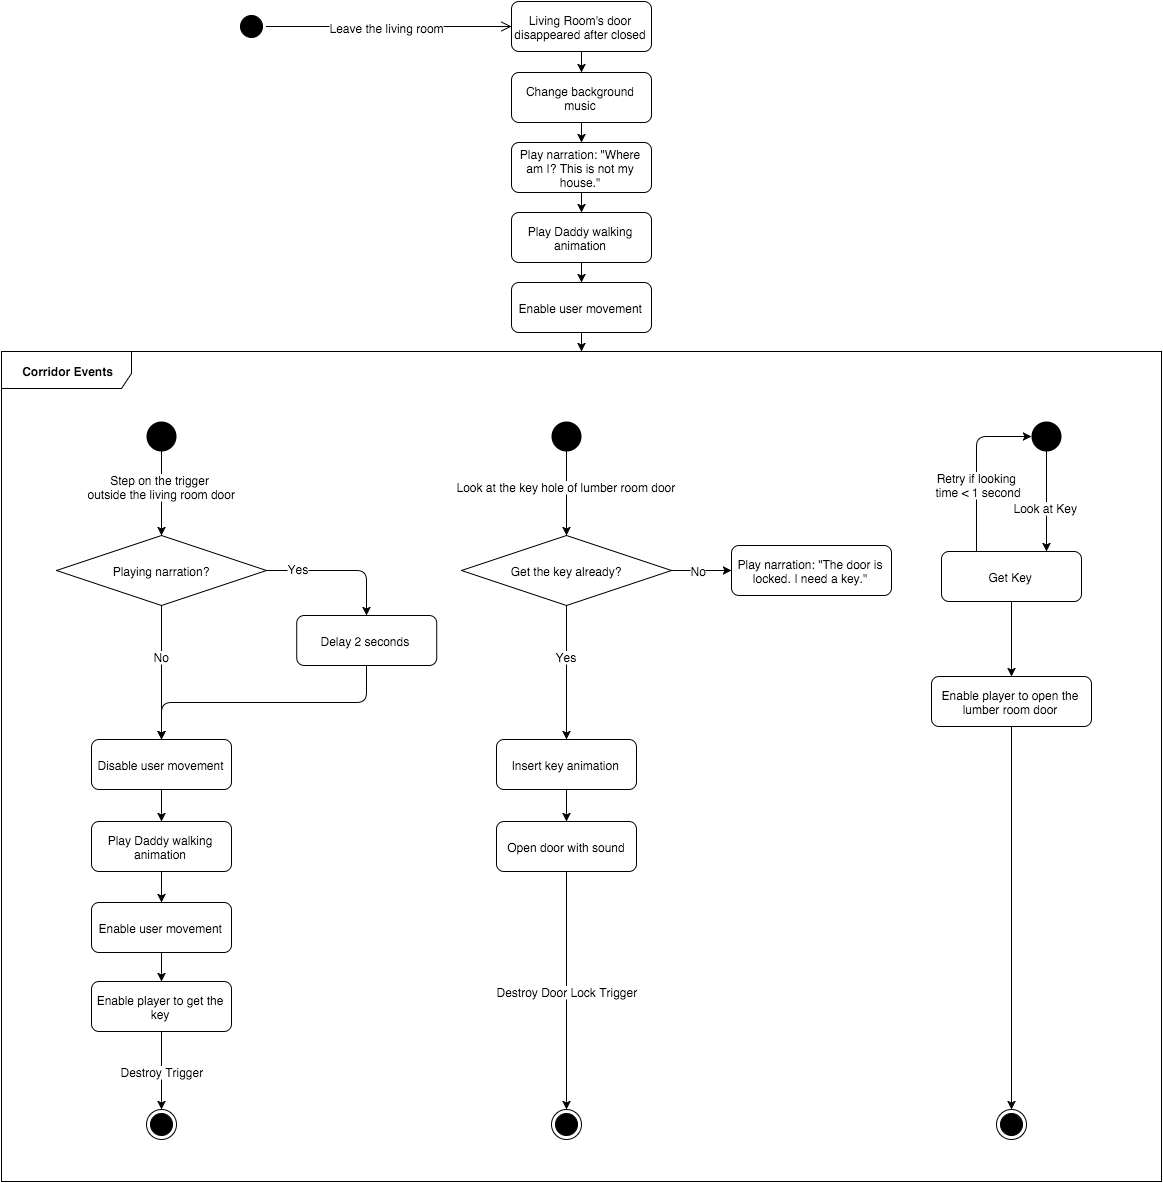

The diagram above was exported from draw.io. Its source (the exported page's mxGraphModel, read from the mxfile embedded in the PNG):
<mxGraphModel dx="1194" dy="859" grid="1" gridSize="10" guides="1" tooltips="1" connect="1" arrows="1" fold="1" page="0" pageScale="1.5" pageWidth="826" pageHeight="1169" background="#ffffff" math="0">
  <root>
    <mxCell id="0" style=";html=1;" />
    <mxCell id="1" style=";html=1;" parent="0" />
    <mxCell id="400" value="" style="edgeStyle=orthogonalEdgeStyle;rounded=1;html=1;" parent="1" source="126" target="271" edge="1">
      <mxGeometry relative="1" as="geometry" />
    </mxCell>
    <mxCell id="126" value="&lt;span&gt;Enable user movement&lt;/span&gt;" style="rounded=1;fillColor=#ffffff;html=1;strokeColor=#000000;" parent="1" vertex="1">
      <mxGeometry x="445.0000000000001" y="131" width="140" height="50" as="geometry" />
    </mxCell>
    <mxCell id="459" style="edgeStyle=orthogonalEdgeStyle;rounded=1;html=1;exitX=0.5;exitY=1;entryX=0.5;entryY=0;fontSize=12;" parent="1" source="211" target="457" edge="1">
      <mxGeometry relative="1" as="geometry" />
    </mxCell>
    <mxCell id="211" value="Living Room's door disappeared after closed" style="rounded=1;fillColor=#ffffff;html=1;strokeColor=#000000;whiteSpace=wrap;" parent="1" vertex="1">
      <mxGeometry x="445.0000000000001" y="-150" width="140" height="50" as="geometry" />
    </mxCell>
    <mxCell id="466" style="edgeStyle=orthogonalEdgeStyle;rounded=1;html=1;exitX=0.5;exitY=1;entryX=0.5;entryY=0;strokeColor=#000000;fontSize=12;" parent="1" source="401" target="396" edge="1">
      <mxGeometry relative="1" as="geometry" />
    </mxCell>
    <mxCell id="401" value="&lt;span&gt;Play narration: &quot;Where am I? This is not my house.&quot;&lt;/span&gt;" style="rounded=1;fillColor=#ffffff;strokeColor=#000000;html=1;whiteSpace=wrap;" parent="1" vertex="1">
      <mxGeometry x="444.99999999999994" y="-9" width="140" height="50" as="geometry" />
    </mxCell>
    <mxCell id="398" value="" style="edgeStyle=orthogonalEdgeStyle;rounded=1;html=1;entryX=0.5;entryY=0;exitX=0.5;exitY=1;" parent="1" source="396" target="126" edge="1">
      <mxGeometry relative="1" as="geometry">
        <Array as="points" />
      </mxGeometry>
    </mxCell>
    <mxCell id="396" value="&lt;span&gt;Play Daddy walking animation&lt;/span&gt;" style="rounded=1;fillColor=#ffffff;html=1;strokeColor=#000000;whiteSpace=wrap;" parent="1" vertex="1">
      <mxGeometry x="445.0000000000001" y="61.000000000000014" width="140" height="50" as="geometry" />
    </mxCell>
    <mxCell id="489" style="edgeStyle=orthogonalEdgeStyle;rounded=1;html=1;exitX=0.5;exitY=1;entryX=0.5;entryY=0;strokeColor=#000000;fontSize=12;" parent="1" source="249" target="476" edge="1">
      <mxGeometry relative="1" as="geometry" />
    </mxCell>
    <mxCell id="493" value="Step on the trigger&amp;nbsp;&lt;div&gt;outside the living room door&lt;/div&gt;" style="text;html=1;resizable=0;points=[];;align=center;verticalAlign=middle;labelBackgroundColor=#ffffff;fontSize=12;" parent="489" vertex="1" connectable="0">
      <mxGeometry x="-0.1944" relative="1" as="geometry">
        <mxPoint as="offset" />
      </mxGeometry>
    </mxCell>
    <mxCell id="249" value="Walk" style="ellipse;fillColor=#000000;strokeColor=none;html=1;" parent="1" vertex="1">
      <mxGeometry x="80.00000000000014" y="269.8604651162791" width="30" height="30" as="geometry" />
    </mxCell>
    <mxCell id="267" value="" style="ellipse;html=1;shape=startState;fillColor=#000000;strokeColor=#000000;align=right;" parent="1" vertex="1">
      <mxGeometry x="170" y="-140" width="30" height="30" as="geometry" />
    </mxCell>
    <mxCell id="268" value="" style="html=1;verticalAlign=bottom;endArrow=open;endSize=8;strokeColor=#000000;entryX=0;entryY=0.5;" parent="1" source="267" target="211" edge="1">
      <mxGeometry relative="1" as="geometry">
        <mxPoint x="215" y="354" as="targetPoint" />
        <mxPoint x="200" y="-149" as="sourcePoint" />
      </mxGeometry>
    </mxCell>
    <mxCell id="270" value="Leave the living room" style="text;html=1;resizable=0;points=[];;align=center;verticalAlign=middle;labelBackgroundColor=#ffffff;" parent="268" vertex="1" connectable="0">
      <mxGeometry x="-0.4091" relative="1" as="geometry">
        <mxPoint x="48.33339948347884" as="offset" />
      </mxGeometry>
    </mxCell>
    <mxCell id="271" value="Corridor Events" style="fillColor=#ffffff;html=1;shape=umlFrame;whiteSpace=wrap;html=1;strokeColor=#000000;align=center;width=130;height=37;fontStyle=1" parent="1" vertex="1">
      <mxGeometry x="-65" y="200" width="1160" height="830" as="geometry" />
    </mxCell>
    <mxCell id="279" value="" style="ellipse;html=1;shape=endState;fillColor=#000000;strokeColor=#000000;align=center;" parent="1" vertex="1">
      <mxGeometry x="79.99999999999999" y="957.6129032258065" width="30" height="30" as="geometry" />
    </mxCell>
    <mxCell id="460" style="edgeStyle=orthogonalEdgeStyle;rounded=1;html=1;exitX=0.5;exitY=1;entryX=0.5;entryY=0;fontSize=12;" parent="1" source="457" target="401" edge="1">
      <mxGeometry relative="1" as="geometry" />
    </mxCell>
    <mxCell id="457" value="Change background music" style="rounded=1;fillColor=#ffffff;html=1;strokeColor=#000000;whiteSpace=wrap;" parent="1" vertex="1">
      <mxGeometry x="445.0000000000001" y="-79" width="140" height="50" as="geometry" />
    </mxCell>
    <mxCell id="492" style="edgeStyle=orthogonalEdgeStyle;rounded=1;html=1;exitX=0.5;exitY=1;entryX=0.5;entryY=0;strokeColor=#000000;fontSize=12;" parent="1" source="495" target="279" edge="1">
      <mxGeometry relative="1" as="geometry" />
    </mxCell>
    <mxCell id="494" value="Destroy Trigger" style="text;html=1;resizable=0;points=[];;align=center;verticalAlign=middle;labelBackgroundColor=#ffffff;fontSize=12;" parent="492" vertex="1" connectable="0">
      <mxGeometry y="1" relative="1" as="geometry">
        <mxPoint as="offset" />
      </mxGeometry>
    </mxCell>
    <mxCell id="470" value="&lt;span&gt;Enable user movement&lt;/span&gt;" style="rounded=1;fillColor=#ffffff;html=1;strokeColor=#000000;" parent="1" vertex="1">
      <mxGeometry x="24.999999999999943" y="751" width="140" height="50" as="geometry" />
    </mxCell>
    <mxCell id="477" style="edgeStyle=orthogonalEdgeStyle;rounded=1;html=1;exitX=0.5;exitY=1;entryX=0.5;entryY=0;strokeColor=#000000;fontSize=12;" parent="1" source="472" target="474" edge="1">
      <mxGeometry relative="1" as="geometry" />
    </mxCell>
    <mxCell id="472" value="&lt;span&gt;Disable user movement&lt;/span&gt;&lt;br&gt;" style="rounded=1;fillColor=#ffffff;html=1;strokeColor=#000000;" parent="1" vertex="1">
      <mxGeometry x="25.000000000000096" y="588" width="140" height="50" as="geometry" />
    </mxCell>
    <mxCell id="473" value="" style="edgeStyle=orthogonalEdgeStyle;rounded=1;html=1;entryX=0.5;entryY=0;exitX=0.5;exitY=1;" parent="1" source="474" target="470" edge="1">
      <mxGeometry x="94.98360655737702" y="719.8852459016393" as="geometry">
        <Array as="points" />
      </mxGeometry>
    </mxCell>
    <mxCell id="474" value="&lt;span&gt;Play Daddy walking animation&lt;/span&gt;" style="rounded=1;fillColor=#ffffff;html=1;strokeColor=#000000;whiteSpace=wrap;" parent="1" vertex="1">
      <mxGeometry x="24.999999999999943" y="670" width="140" height="50" as="geometry" />
    </mxCell>
    <mxCell id="481" style="edgeStyle=orthogonalEdgeStyle;rounded=1;html=1;exitX=0.5;exitY=1;entryX=0.5;entryY=0;strokeColor=#000000;fontSize=12;" parent="1" source="476" target="472" edge="1">
      <mxGeometry relative="1" as="geometry" />
    </mxCell>
    <mxCell id="487" value="No" style="text;html=1;resizable=0;points=[];;align=center;verticalAlign=middle;labelBackgroundColor=#ffffff;fontSize=12;" parent="481" vertex="1" connectable="0">
      <mxGeometry x="-0.2566" relative="1" as="geometry">
        <mxPoint as="offset" />
      </mxGeometry>
    </mxCell>
    <mxCell id="483" value="" style="edgeStyle=orthogonalEdgeStyle;rounded=1;html=1;strokeColor=#000000;fontSize=12;entryX=0.5;entryY=0;exitX=1;exitY=0.5;" parent="1" source="476" target="485" edge="1">
      <mxGeometry relative="1" as="geometry">
        <mxPoint x="315.0985915492961" y="444.03286384976536" as="targetPoint" />
        <Array as="points">
          <mxPoint x="300" y="419" />
        </Array>
      </mxGeometry>
    </mxCell>
    <mxCell id="488" value="Yes" style="text;html=1;resizable=0;points=[];;align=center;verticalAlign=middle;labelBackgroundColor=#ffffff;fontSize=12;" parent="483" vertex="1" connectable="0">
      <mxGeometry x="-0.5534" y="3" relative="1" as="geometry">
        <mxPoint as="offset" />
      </mxGeometry>
    </mxCell>
    <mxCell id="476" value="Playing narration?" style="rhombus;whiteSpace=wrap;html=1;fontFamily=Helvetica;fontSize=12;fontColor=#000000;align=center;strokeColor=#000000;fillColor=#ffffff;" parent="1" vertex="1">
      <mxGeometry x="-10.000000000000107" y="384" width="210" height="70" as="geometry" />
    </mxCell>
    <mxCell id="486" style="edgeStyle=orthogonalEdgeStyle;rounded=1;html=1;exitX=0.5;exitY=1;entryX=0.5;entryY=0;strokeColor=#000000;fontSize=12;" parent="1" source="485" target="472" edge="1">
      <mxGeometry relative="1" as="geometry" />
    </mxCell>
    <mxCell id="485" value="&lt;span&gt;Delay 2 seconds&lt;/span&gt;&lt;br&gt;" style="rounded=1;fillColor=#ffffff;html=1;strokeColor=#000000;" parent="1" vertex="1">
      <mxGeometry x="230.22580645161304" y="464" width="140" height="50" as="geometry" />
    </mxCell>
    <mxCell id="495" value="Enable player to get the key" style="rounded=1;fillColor=#ffffff;html=1;strokeColor=#000000;whiteSpace=wrap;" parent="1" vertex="1">
      <mxGeometry x="24.999999999999943" y="830" width="140" height="50" as="geometry" />
    </mxCell>
    <mxCell id="496" style="edgeStyle=orthogonalEdgeStyle;rounded=1;html=1;exitX=0.5;exitY=1;entryX=0.5;entryY=0;strokeColor=#000000;fontSize=12;" parent="1" source="470" target="495" edge="1">
      <mxGeometry relative="1" as="geometry">
        <mxPoint x="95.61111111111109" y="801.6666666666667" as="sourcePoint" />
        <mxPoint x="95.61111111111109" y="980.8333333333335" as="targetPoint" />
      </mxGeometry>
    </mxCell>
    <mxCell id="498" style="edgeStyle=orthogonalEdgeStyle;rounded=1;html=1;exitX=0.5;exitY=1;entryX=0.5;entryY=0;strokeColor=#000000;fontSize=12;" parent="1" source="500" target="513" edge="1">
      <mxGeometry x="498.28571428571377" y="299.571428571428" as="geometry" />
    </mxCell>
    <mxCell id="499" value="Look at the key hole of lumber room door" style="text;html=1;resizable=0;points=[];;align=center;verticalAlign=middle;labelBackgroundColor=#ffffff;fontSize=12;" parent="498" vertex="1" connectable="0">
      <mxGeometry x="-0.1944" relative="1" as="geometry">
        <mxPoint as="offset" />
      </mxGeometry>
    </mxCell>
    <mxCell id="500" value="Walk" style="ellipse;fillColor=#000000;strokeColor=none;html=1;" parent="1" vertex="1">
      <mxGeometry x="485.0000000000001" y="269.8604651162791" width="30" height="30" as="geometry" />
    </mxCell>
    <mxCell id="501" value="" style="ellipse;html=1;shape=endState;fillColor=#000000;strokeColor=#000000;align=center;" parent="1" vertex="1">
      <mxGeometry x="485" y="957.6129032258065" width="30" height="30" as="geometry" />
    </mxCell>
    <mxCell id="502" style="edgeStyle=orthogonalEdgeStyle;rounded=1;html=1;exitX=0.5;exitY=1;entryX=0.5;entryY=0;strokeColor=#000000;fontSize=12;" parent="1" source="508" target="501" edge="1">
      <mxGeometry x="498.28571428571377" y="878.1428571428569" as="geometry">
        <mxPoint x="500.3333333333335" y="880.1666666666667" as="sourcePoint" />
        <Array as="points" />
      </mxGeometry>
    </mxCell>
    <mxCell id="503" value="Destroy Door Lock Trigger" style="text;html=1;resizable=0;points=[];;align=center;verticalAlign=middle;labelBackgroundColor=#ffffff;fontSize=12;" parent="502" vertex="1" connectable="0">
      <mxGeometry y="1" relative="1" as="geometry">
        <mxPoint as="offset" />
      </mxGeometry>
    </mxCell>
    <mxCell id="505" style="edgeStyle=orthogonalEdgeStyle;rounded=1;html=1;exitX=0.5;exitY=1;entryX=0.5;entryY=0;strokeColor=#000000;fontSize=12;" parent="1" source="506" target="508" edge="1">
      <mxGeometry x="498.28571428571377" y="635.2857142857138" as="geometry" />
    </mxCell>
    <mxCell id="506" value="Insert key animation" style="rounded=1;fillColor=#ffffff;html=1;strokeColor=#000000;" parent="1" vertex="1">
      <mxGeometry x="430.0000000000001" y="588" width="140" height="50" as="geometry" />
    </mxCell>
    <mxCell id="508" value="&lt;span&gt;Open door with sound&lt;/span&gt;" style="rounded=1;fillColor=#ffffff;html=1;strokeColor=#000000;whiteSpace=wrap;" parent="1" vertex="1">
      <mxGeometry x="429.99999999999994" y="670" width="140" height="50" as="geometry" />
    </mxCell>
    <mxCell id="509" style="edgeStyle=orthogonalEdgeStyle;rounded=1;html=1;exitX=0.5;exitY=1;entryX=0.5;entryY=0;strokeColor=#000000;fontSize=12;" parent="1" source="513" target="506" edge="1">
      <mxGeometry x="498.28571428571377" y="456.7142857142853" as="geometry" />
    </mxCell>
    <mxCell id="510" value="Yes" style="text;html=1;resizable=0;points=[];;align=center;verticalAlign=middle;labelBackgroundColor=#ffffff;fontSize=12;" parent="509" vertex="1" connectable="0">
      <mxGeometry x="-0.2566" relative="1" as="geometry">
        <mxPoint as="offset" />
      </mxGeometry>
    </mxCell>
    <mxCell id="519" style="edgeStyle=orthogonalEdgeStyle;rounded=1;html=1;exitX=1;exitY=0.5;entryX=0;entryY=0.5;strokeColor=#000000;fontSize=12;" parent="1" source="513" target="515" edge="1">
      <mxGeometry relative="1" as="geometry" />
    </mxCell>
    <mxCell id="526" value="No" style="text;html=1;resizable=0;points=[];;align=center;verticalAlign=middle;labelBackgroundColor=#ffffff;fontSize=12;" parent="519" vertex="1" connectable="0">
      <mxGeometry x="-0.3636" y="-1" relative="1" as="geometry">
        <mxPoint x="8" y="-2" as="offset" />
      </mxGeometry>
    </mxCell>
    <mxCell id="513" value="Get the key already?" style="rhombus;whiteSpace=wrap;html=1;fontFamily=Helvetica;fontSize=12;fontColor=#000000;align=center;strokeColor=#000000;fillColor=#ffffff;" parent="1" vertex="1">
      <mxGeometry x="394.9999999999999" y="384" width="210" height="70" as="geometry" />
    </mxCell>
    <mxCell id="515" value="&lt;span&gt;Play narration: &quot;The door is locked. I need a key.&quot;&lt;/span&gt;&lt;br&gt;" style="rounded=1;fillColor=#ffffff;html=1;strokeColor=#000000;whiteSpace=wrap;" parent="1" vertex="1">
      <mxGeometry x="665" y="394" width="160" height="50" as="geometry" />
    </mxCell>
    <mxCell id="528" value="" style="edgeStyle=orthogonalEdgeStyle;rounded=1;html=1;strokeColor=#000000;fontSize=12;" parent="1" source="520" target="527" edge="1">
      <mxGeometry relative="1" as="geometry" />
    </mxCell>
    <mxCell id="520" value="Get Key" style="rounded=1;fillColor=#ffffff;html=1;strokeColor=#000000;" parent="1" vertex="1">
      <mxGeometry x="875" y="400" width="140" height="50" as="geometry" />
    </mxCell>
    <mxCell id="530" style="edgeStyle=orthogonalEdgeStyle;rounded=1;html=1;exitX=0.5;exitY=1;entryX=0.5;entryY=0;strokeColor=#000000;fontSize=12;" parent="1" source="527" target="529" edge="1">
      <mxGeometry relative="1" as="geometry" />
    </mxCell>
    <mxCell id="527" value="Enable player to open the lumber room door" style="rounded=1;fillColor=#ffffff;html=1;strokeColor=#000000;whiteSpace=wrap;" parent="1" vertex="1">
      <mxGeometry x="865" y="525" width="160" height="50" as="geometry" />
    </mxCell>
    <mxCell id="521" value="" style="ellipse;fillColor=#000000;strokeColor=none;html=1;" parent="1" vertex="1">
      <mxGeometry x="965" y="269.86046511627916" width="30" height="30" as="geometry" />
    </mxCell>
    <mxCell id="522" value="" style="elbow=horizontal;html=1;entryX=0.75;entryY=0;exitX=0.5;exitY=1;" parent="1" source="521" target="520" edge="1">
      <mxGeometry x="-320" y="-20" width="100" height="100" as="geometry">
        <mxPoint x="-320" y="80" as="sourcePoint" />
        <mxPoint x="1005" y="420" as="targetPoint" />
      </mxGeometry>
    </mxCell>
    <mxCell id="523" value="Look at Key" style="text;html=1;resizable=0;points=[];;align=center;verticalAlign=middle;labelBackgroundColor=#ffffff;" parent="522" vertex="1" connectable="0">
      <mxGeometry relative="1" as="geometry">
        <mxPoint x="-1" y="5" as="offset" />
      </mxGeometry>
    </mxCell>
    <mxCell id="524" value="" style="edgeStyle=elbowEdgeStyle;elbow=vertical;html=1;entryX=0;entryY=0.5;exitX=0.25;exitY=0;" parent="1" source="520" target="521" edge="1">
      <mxGeometry x="-320" y="-20" width="100" height="100" as="geometry">
        <mxPoint x="920" y="420" as="sourcePoint" />
        <mxPoint x="-220" y="-20" as="targetPoint" />
        <Array as="points">
          <mxPoint x="920" y="285" />
        </Array>
      </mxGeometry>
    </mxCell>
    <mxCell id="525" value="&lt;div&gt;Retry if&amp;nbsp;&lt;span style=&quot;line-height: 1.2&quot;&gt;looking&amp;nbsp;&lt;/span&gt;&lt;/div&gt;&lt;div&gt;&lt;span style=&quot;line-height: 1.2&quot;&gt;time &amp;lt; 1 second&lt;/span&gt;&lt;/div&gt;" style="text;html=1;resizable=0;points=[];;align=center;verticalAlign=middle;labelBackgroundColor=#ffffff;" parent="524" vertex="1" connectable="0">
      <mxGeometry relative="1" as="geometry">
        <mxPoint x="2" y="17" as="offset" />
      </mxGeometry>
    </mxCell>
    <mxCell id="529" value="" style="ellipse;html=1;shape=endState;fillColor=#000000;strokeColor=#000000;align=center;" parent="1" vertex="1">
      <mxGeometry x="930" y="957.6129032258065" width="30" height="30" as="geometry" />
    </mxCell>
  </root>
</mxGraphModel>